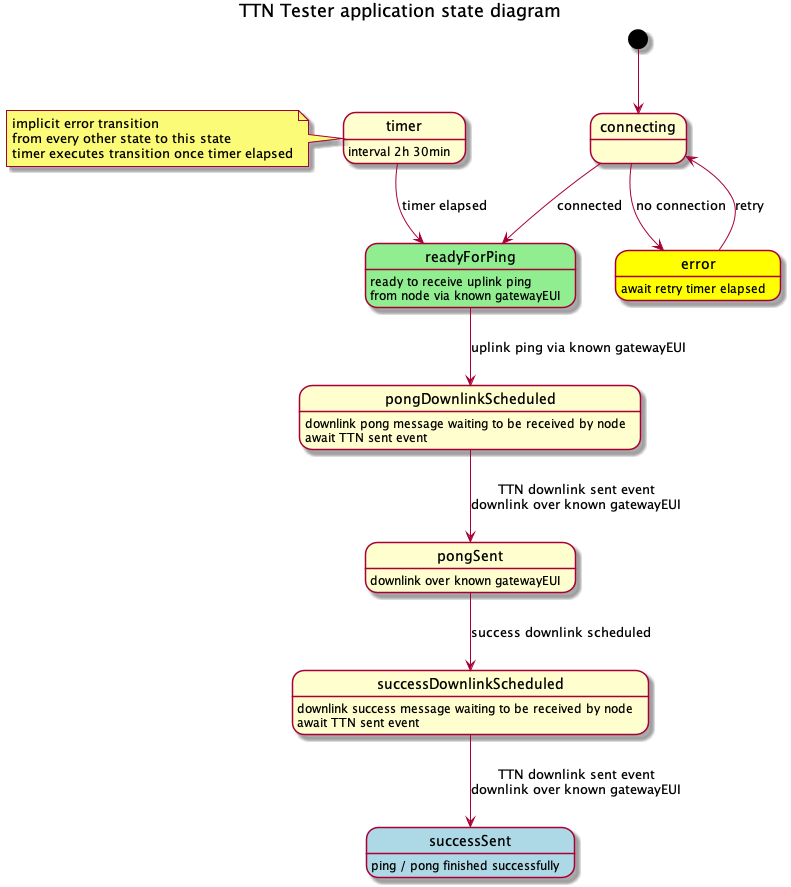

The diagram above was rendered by PlantUML. Its source (embedded in the PNG):
@startuml
title TTN Tester application state diagram
[*]  --> connecting
connecting --> error: no connection
state error #yellow
error: await retry timer elapsed
error --> connecting: retry
connecting --> readyForPing: connected
state readyForPing #lightgreen
readyForPing: ready to receive uplink ping\nfrom node via known gatewayEUI
readyForPing --> pongDownlinkScheduled: uplink ping via known gatewayEUI

pongDownlinkScheduled: downlink pong message waiting to be received by node\nawait TTN sent event
pongDownlinkScheduled --> pongSent: TTN downlink sent event\ndownlink over known gatewayEUI

pongSent: downlink over known gatewayEUI
pongSent -down-> successDownlinkScheduled: success downlink scheduled

successDownlinkScheduled: downlink success message waiting to be received by node\nawait TTN sent event
successDownlinkScheduled -down-> successSent: TTN downlink sent event\ndownlink over known gatewayEUI

state successSent #lightblue
successSent: ping / pong finished successfully

timer: interval 2h 30min
note left: implicit error transition\nfrom every other state to this state\ntimer executes transition once timer elapsed
timer --> readyForPing: timer elapsed
@enduml